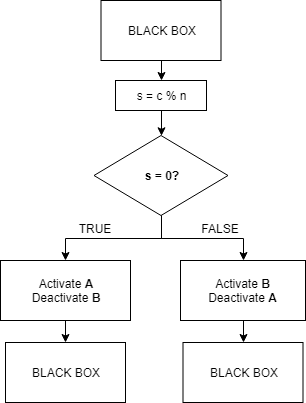

The diagram above was exported from draw.io. Its source (the exported page's mxGraphModel, read from the mxfile embedded in the PNG):
<mxGraphModel dx="2244" dy="796" grid="1" gridSize="10" guides="1" tooltips="1" connect="1" arrows="1" fold="1" page="1" pageScale="1" pageWidth="850" pageHeight="1100" math="0" shadow="0">
  <root>
    <mxCell id="0" />
    <mxCell id="1" parent="0" />
    <mxCell id="SZiiRFHMYWqGDa8oimiN-9" style="edgeStyle=orthogonalEdgeStyle;rounded=0;orthogonalLoop=1;jettySize=auto;html=1;exitX=0.5;exitY=1;exitDx=0;exitDy=0;" edge="1" parent="1" source="FbKeZnRocHgRNlskuYsj-5" target="FbKeZnRocHgRNlskuYsj-8">
      <mxGeometry relative="1" as="geometry" />
    </mxCell>
    <mxCell id="SZiiRFHMYWqGDa8oimiN-10" style="edgeStyle=orthogonalEdgeStyle;rounded=0;orthogonalLoop=1;jettySize=auto;html=1;exitX=0.5;exitY=1;exitDx=0;exitDy=0;entryX=0.5;entryY=0;entryDx=0;entryDy=0;" edge="1" parent="1" source="FbKeZnRocHgRNlskuYsj-5" target="FbKeZnRocHgRNlskuYsj-9">
      <mxGeometry relative="1" as="geometry" />
    </mxCell>
    <mxCell id="FbKeZnRocHgRNlskuYsj-5" value="s = 0?" style="rhombus;whiteSpace=wrap;html=1;labelBackgroundColor=#FFFFFF;fillColor=#FFFFFF;fontSize=12;fontStyle=1" parent="1" vertex="1">
      <mxGeometry x="-476.5" y="395" width="134" height="80" as="geometry" />
    </mxCell>
    <mxCell id="FbKeZnRocHgRNlskuYsj-6" value="TRUE" style="text;html=1;strokeColor=none;fillColor=none;align=center;verticalAlign=middle;whiteSpace=wrap;rounded=0;fontSize=12;labelBackgroundColor=#ffffff;" parent="1" vertex="1">
      <mxGeometry x="-496.5" y="478" width="40" height="20" as="geometry" />
    </mxCell>
    <mxCell id="FbKeZnRocHgRNlskuYsj-7" value="FALSE" style="text;html=1;strokeColor=none;fillColor=none;align=center;verticalAlign=middle;whiteSpace=wrap;rounded=0;fontSize=12;labelBackgroundColor=#ffffff;" parent="1" vertex="1">
      <mxGeometry x="-370" y="478" width="40" height="20" as="geometry" />
    </mxCell>
    <mxCell id="SZiiRFHMYWqGDa8oimiN-8" value="" style="edgeStyle=orthogonalEdgeStyle;rounded=0;orthogonalLoop=1;jettySize=auto;html=1;" edge="1" parent="1" source="FbKeZnRocHgRNlskuYsj-8" target="SZiiRFHMYWqGDa8oimiN-5">
      <mxGeometry relative="1" as="geometry" />
    </mxCell>
    <mxCell id="FbKeZnRocHgRNlskuYsj-8" value="Activate &lt;b&gt;A&lt;/b&gt;&lt;br&gt;Deactivate &lt;b&gt;B&lt;/b&gt;&lt;br style=&quot;font-size: 12px&quot;&gt;" style="rounded=0;whiteSpace=wrap;html=1;labelBackgroundColor=#ffffff;fillColor=#FFFFFF;fontSize=12;" parent="1" vertex="1">
      <mxGeometry x="-570" y="520" width="130" height="60" as="geometry" />
    </mxCell>
    <mxCell id="SZiiRFHMYWqGDa8oimiN-7" style="edgeStyle=orthogonalEdgeStyle;rounded=0;orthogonalLoop=1;jettySize=auto;html=1;exitX=0.5;exitY=1;exitDx=0;exitDy=0;" edge="1" parent="1" source="FbKeZnRocHgRNlskuYsj-9" target="SZiiRFHMYWqGDa8oimiN-6">
      <mxGeometry relative="1" as="geometry" />
    </mxCell>
    <mxCell id="FbKeZnRocHgRNlskuYsj-9" value="Activate&amp;nbsp;&lt;b&gt;B&lt;/b&gt;&lt;br&gt;Deactivate &lt;b&gt;A&lt;/b&gt;&lt;br&gt;" style="rounded=0;whiteSpace=wrap;html=1;labelBackgroundColor=#ffffff;fillColor=#FFFFFF;fontSize=12;" parent="1" vertex="1">
      <mxGeometry x="-390" y="520" width="125" height="60" as="geometry" />
    </mxCell>
    <mxCell id="SZiiRFHMYWqGDa8oimiN-12" value="" style="edgeStyle=orthogonalEdgeStyle;rounded=0;orthogonalLoop=1;jettySize=auto;html=1;" edge="1" parent="1" source="FbKeZnRocHgRNlskuYsj-11" target="FbKeZnRocHgRNlskuYsj-5">
      <mxGeometry relative="1" as="geometry" />
    </mxCell>
    <mxCell id="FbKeZnRocHgRNlskuYsj-11" value="&lt;span id=&quot;docs-internal-guid-2d296257-7fff-7278-04ee-ed3838b3f747&quot;&gt;&lt;span&gt;s = c % n&lt;/span&gt;&lt;/span&gt;" style="rounded=0;whiteSpace=wrap;html=1;fillColor=#FFFFFF;fontSize=12;fontStyle=0" parent="1" vertex="1">
      <mxGeometry x="-455" y="340" width="91" height="30" as="geometry" />
    </mxCell>
    <mxCell id="SZiiRFHMYWqGDa8oimiN-4" style="edgeStyle=orthogonalEdgeStyle;rounded=0;orthogonalLoop=1;jettySize=auto;html=1;exitX=0.5;exitY=1;exitDx=0;exitDy=0;entryX=0.5;entryY=0;entryDx=0;entryDy=0;" edge="1" parent="1" source="SZiiRFHMYWqGDa8oimiN-1" target="FbKeZnRocHgRNlskuYsj-11">
      <mxGeometry relative="1" as="geometry" />
    </mxCell>
    <mxCell id="SZiiRFHMYWqGDa8oimiN-1" value="BLACK BOX" style="rounded=0;whiteSpace=wrap;html=1;" vertex="1" parent="1">
      <mxGeometry x="-469.5" y="260" width="120" height="60" as="geometry" />
    </mxCell>
    <mxCell id="SZiiRFHMYWqGDa8oimiN-5" value="BLACK BOX" style="rounded=0;whiteSpace=wrap;html=1;" vertex="1" parent="1">
      <mxGeometry x="-565" y="602" width="120" height="60" as="geometry" />
    </mxCell>
    <mxCell id="SZiiRFHMYWqGDa8oimiN-6" value="BLACK BOX" style="rounded=0;whiteSpace=wrap;html=1;" vertex="1" parent="1">
      <mxGeometry x="-387.5" y="602" width="120" height="60" as="geometry" />
    </mxCell>
  </root>
</mxGraphModel>